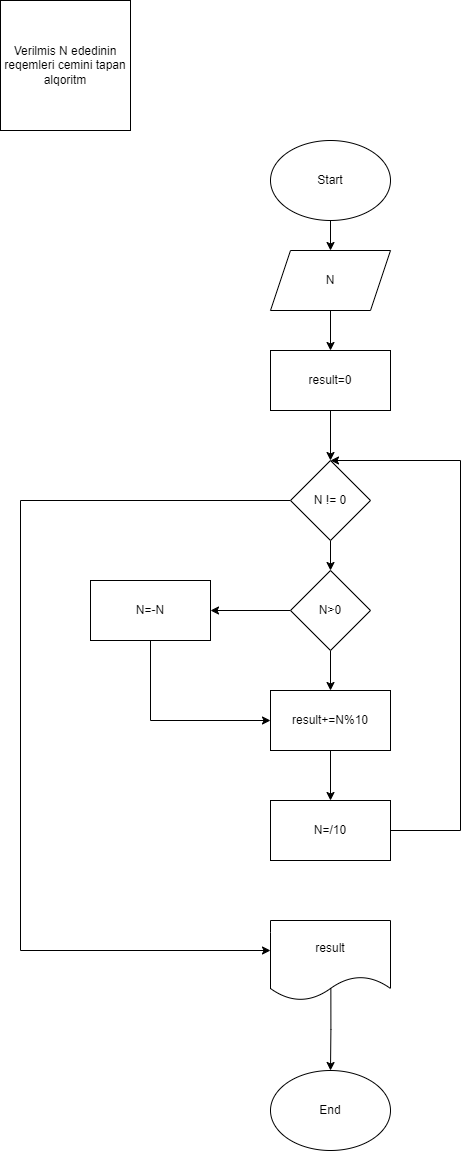

The diagram above was exported from draw.io. Its source (the exported page's mxGraphModel, read from the mxfile embedded in the PNG):
<mxGraphModel dx="1050" dy="557" grid="1" gridSize="10" guides="1" tooltips="1" connect="1" arrows="1" fold="1" page="1" pageScale="1" pageWidth="850" pageHeight="1100" math="0" shadow="0">
  <root>
    <mxCell id="0" />
    <mxCell id="1" parent="0" />
    <mxCell id="KSitO7pu1ZOrxBTGqY8E-1" value="Verilmis N ededinin reqemleri cemini tapan alqoritm" style="whiteSpace=wrap;html=1;aspect=fixed;" vertex="1" parent="1">
      <mxGeometry x="70" y="20" width="130" height="130" as="geometry" />
    </mxCell>
    <mxCell id="KSitO7pu1ZOrxBTGqY8E-17" style="edgeStyle=orthogonalEdgeStyle;rounded=0;orthogonalLoop=1;jettySize=auto;html=1;exitX=0.5;exitY=1;exitDx=0;exitDy=0;entryX=0.5;entryY=0;entryDx=0;entryDy=0;" edge="1" parent="1" source="KSitO7pu1ZOrxBTGqY8E-2" target="KSitO7pu1ZOrxBTGqY8E-3">
      <mxGeometry relative="1" as="geometry" />
    </mxCell>
    <mxCell id="KSitO7pu1ZOrxBTGqY8E-2" value="Start" style="ellipse;whiteSpace=wrap;html=1;" vertex="1" parent="1">
      <mxGeometry x="340" y="160" width="120" height="80" as="geometry" />
    </mxCell>
    <mxCell id="KSitO7pu1ZOrxBTGqY8E-18" style="edgeStyle=orthogonalEdgeStyle;rounded=0;orthogonalLoop=1;jettySize=auto;html=1;exitX=0.5;exitY=1;exitDx=0;exitDy=0;entryX=0.5;entryY=0;entryDx=0;entryDy=0;" edge="1" parent="1" source="KSitO7pu1ZOrxBTGqY8E-3" target="KSitO7pu1ZOrxBTGqY8E-4">
      <mxGeometry relative="1" as="geometry" />
    </mxCell>
    <mxCell id="KSitO7pu1ZOrxBTGqY8E-3" value="N" style="shape=parallelogram;perimeter=parallelogramPerimeter;whiteSpace=wrap;html=1;fixedSize=1;" vertex="1" parent="1">
      <mxGeometry x="340" y="270" width="120" height="60" as="geometry" />
    </mxCell>
    <mxCell id="KSitO7pu1ZOrxBTGqY8E-19" style="edgeStyle=orthogonalEdgeStyle;rounded=0;orthogonalLoop=1;jettySize=auto;html=1;exitX=0.5;exitY=1;exitDx=0;exitDy=0;entryX=0.5;entryY=0;entryDx=0;entryDy=0;" edge="1" parent="1" source="KSitO7pu1ZOrxBTGqY8E-4" target="KSitO7pu1ZOrxBTGqY8E-5">
      <mxGeometry relative="1" as="geometry" />
    </mxCell>
    <mxCell id="KSitO7pu1ZOrxBTGqY8E-4" value="result=0" style="rounded=0;whiteSpace=wrap;html=1;" vertex="1" parent="1">
      <mxGeometry x="340" y="370" width="120" height="60" as="geometry" />
    </mxCell>
    <mxCell id="KSitO7pu1ZOrxBTGqY8E-10" style="edgeStyle=orthogonalEdgeStyle;rounded=0;orthogonalLoop=1;jettySize=auto;html=1;exitX=0.5;exitY=1;exitDx=0;exitDy=0;entryX=0.5;entryY=0;entryDx=0;entryDy=0;" edge="1" parent="1" source="KSitO7pu1ZOrxBTGqY8E-5" target="KSitO7pu1ZOrxBTGqY8E-6">
      <mxGeometry relative="1" as="geometry" />
    </mxCell>
    <mxCell id="KSitO7pu1ZOrxBTGqY8E-23" style="edgeStyle=orthogonalEdgeStyle;rounded=0;orthogonalLoop=1;jettySize=auto;html=1;exitX=0;exitY=0.5;exitDx=0;exitDy=0;" edge="1" parent="1" source="KSitO7pu1ZOrxBTGqY8E-5" target="KSitO7pu1ZOrxBTGqY8E-20">
      <mxGeometry relative="1" as="geometry">
        <Array as="points">
          <mxPoint x="90" y="520" />
          <mxPoint x="90" y="970" />
        </Array>
      </mxGeometry>
    </mxCell>
    <mxCell id="KSitO7pu1ZOrxBTGqY8E-5" value="N != 0" style="rhombus;whiteSpace=wrap;html=1;" vertex="1" parent="1">
      <mxGeometry x="360" y="480" width="80" height="80" as="geometry" />
    </mxCell>
    <mxCell id="KSitO7pu1ZOrxBTGqY8E-11" style="edgeStyle=orthogonalEdgeStyle;rounded=0;orthogonalLoop=1;jettySize=auto;html=1;exitX=0.5;exitY=1;exitDx=0;exitDy=0;entryX=0.5;entryY=0;entryDx=0;entryDy=0;" edge="1" parent="1" source="KSitO7pu1ZOrxBTGqY8E-6" target="KSitO7pu1ZOrxBTGqY8E-7">
      <mxGeometry relative="1" as="geometry" />
    </mxCell>
    <mxCell id="KSitO7pu1ZOrxBTGqY8E-12" style="edgeStyle=orthogonalEdgeStyle;rounded=0;orthogonalLoop=1;jettySize=auto;html=1;exitX=0;exitY=0.5;exitDx=0;exitDy=0;entryX=1;entryY=0.5;entryDx=0;entryDy=0;" edge="1" parent="1" source="KSitO7pu1ZOrxBTGqY8E-6" target="KSitO7pu1ZOrxBTGqY8E-9">
      <mxGeometry relative="1" as="geometry" />
    </mxCell>
    <mxCell id="KSitO7pu1ZOrxBTGqY8E-6" value="N&amp;gt;0" style="rhombus;whiteSpace=wrap;html=1;" vertex="1" parent="1">
      <mxGeometry x="360" y="590" width="80" height="80" as="geometry" />
    </mxCell>
    <mxCell id="KSitO7pu1ZOrxBTGqY8E-15" style="edgeStyle=orthogonalEdgeStyle;rounded=0;orthogonalLoop=1;jettySize=auto;html=1;exitX=0.5;exitY=1;exitDx=0;exitDy=0;entryX=0.5;entryY=0;entryDx=0;entryDy=0;" edge="1" parent="1" source="KSitO7pu1ZOrxBTGqY8E-7" target="KSitO7pu1ZOrxBTGqY8E-8">
      <mxGeometry relative="1" as="geometry" />
    </mxCell>
    <mxCell id="KSitO7pu1ZOrxBTGqY8E-7" value="result+=N%10" style="rounded=0;whiteSpace=wrap;html=1;" vertex="1" parent="1">
      <mxGeometry x="340" y="710" width="120" height="60" as="geometry" />
    </mxCell>
    <mxCell id="KSitO7pu1ZOrxBTGqY8E-26" style="edgeStyle=orthogonalEdgeStyle;rounded=0;orthogonalLoop=1;jettySize=auto;html=1;exitX=1;exitY=0.5;exitDx=0;exitDy=0;entryX=0.5;entryY=0;entryDx=0;entryDy=0;" edge="1" parent="1" source="KSitO7pu1ZOrxBTGqY8E-8" target="KSitO7pu1ZOrxBTGqY8E-5">
      <mxGeometry relative="1" as="geometry">
        <Array as="points">
          <mxPoint x="530" y="850" />
          <mxPoint x="530" y="480" />
        </Array>
      </mxGeometry>
    </mxCell>
    <mxCell id="KSitO7pu1ZOrxBTGqY8E-8" value="N=/10" style="rounded=0;whiteSpace=wrap;html=1;" vertex="1" parent="1">
      <mxGeometry x="340" y="820" width="120" height="60" as="geometry" />
    </mxCell>
    <mxCell id="KSitO7pu1ZOrxBTGqY8E-14" style="edgeStyle=orthogonalEdgeStyle;rounded=0;orthogonalLoop=1;jettySize=auto;html=1;exitX=0.5;exitY=1;exitDx=0;exitDy=0;entryX=0;entryY=0.5;entryDx=0;entryDy=0;" edge="1" parent="1" source="KSitO7pu1ZOrxBTGqY8E-9" target="KSitO7pu1ZOrxBTGqY8E-7">
      <mxGeometry relative="1" as="geometry" />
    </mxCell>
    <mxCell id="KSitO7pu1ZOrxBTGqY8E-9" value="N=-N" style="rounded=0;whiteSpace=wrap;html=1;" vertex="1" parent="1">
      <mxGeometry x="160" y="600" width="120" height="60" as="geometry" />
    </mxCell>
    <mxCell id="KSitO7pu1ZOrxBTGqY8E-25" style="edgeStyle=orthogonalEdgeStyle;rounded=0;orthogonalLoop=1;jettySize=auto;html=1;entryX=0.5;entryY=0;entryDx=0;entryDy=0;exitX=0.503;exitY=0.853;exitDx=0;exitDy=0;exitPerimeter=0;" edge="1" parent="1" source="KSitO7pu1ZOrxBTGqY8E-20" target="KSitO7pu1ZOrxBTGqY8E-21">
      <mxGeometry relative="1" as="geometry" />
    </mxCell>
    <mxCell id="KSitO7pu1ZOrxBTGqY8E-20" value="result" style="shape=document;whiteSpace=wrap;html=1;boundedLbl=1;" vertex="1" parent="1">
      <mxGeometry x="340" y="940" width="120" height="80" as="geometry" />
    </mxCell>
    <mxCell id="KSitO7pu1ZOrxBTGqY8E-21" value="End" style="ellipse;whiteSpace=wrap;html=1;" vertex="1" parent="1">
      <mxGeometry x="340" y="1090" width="120" height="80" as="geometry" />
    </mxCell>
  </root>
</mxGraphModel>